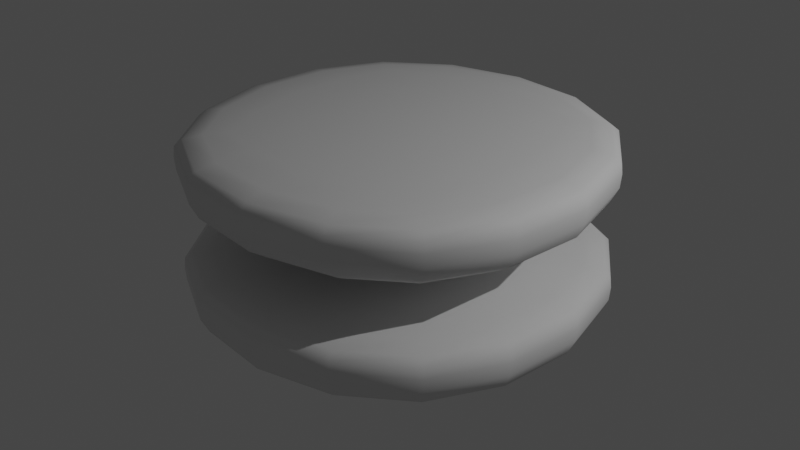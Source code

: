 # Source: humburger.blend  (saved by Blender 3.0.42; exported with 4.5.12 LTS)
import bpy
from mathutils import Matrix  # noqa: F401  (used for matrix-valued properties, if any)

bpy.ops.wm.read_factory_settings(use_empty=True)
scene = bpy.context.scene
scene.name = 'Scene'

# ---- collections
col_collection = bpy.data.collections.new('Collection'); scene.collection.children.link(col_collection)

# ---- world
world_world = bpy.data.worlds.new('World'); scene.world = world_world
world_world.use_nodes = True; world_world.node_tree.nodes.clear()
_N = world_world.node_tree.nodes; _L = world_world.node_tree.links
n0 = _N.new('ShaderNodeOutputWorld'); n0.name = 'World Output'; n0.location = (300, 300)
n1 = _N.new('ShaderNodeBackground'); n1.name = 'Background'; n1.location = (10, 300)
n1.inputs[0].default_value = (0.05088, 0.05088, 0.05088, 1.0)
_L.new(n1.outputs[0], n0.inputs[0])
n0.is_active_output = True
world_world.color = (0.05088, 0.05088, 0.05088)
world_world.use_sun_shadow = False
world_world.sun_shadow_jitter_overblur = 0.0

# ---- lights
light_light = bpy.data.lights.new('Light', 'POINT')
light_light.transmission_factor = 0.0
light_light.energy = 3000.0
light_light.shadow_soft_size = 0.1
light_light.shadow_maximum_resolution = 0.006
light_light.use_absolute_resolution = True

# ---- meshes
me_cube_001 = bpy.data.meshes.new('Cube.001')
me_cube_001.from_pydata([(-1.0, -1.0, -0.434), (-1.0, -1.0, -0.0002257), (-1.0, 1.0, -0.434), (-1.0, 1.0, -0.0002257), (1.0, -1.0, -0.434), (1.0, -1.0, -0.0002257), (1.0, 1.0, -0.434), (1.0, 1.0, -0.0002257), (-1.0, -1.0, -0.3705), (-1.0, 1.0, -0.3705), (1.0, 1.0, -0.3705), (1.0, -1.0, -0.3705)], [], [(8, 1, 3, 9), (9, 3, 7, 10), (10, 7, 5, 11), (11, 5, 1, 8), (2, 6, 4, 0), (7, 3, 1, 5), (4, 11, 8, 0), (6, 10, 11, 4), (2, 9, 10, 6), (0, 8, 9, 2)])
me_cube_001.polygons.foreach_set('use_smooth', [True] * 10)
_uv = me_cube_001.uv_layers.new(name='UVMap')
_uv.uv.foreach_set('vector', [0.4365, 0.0, 0.625, 0.0, 0.625, 0.25, 0.4365, 0.25, 0.4365, 0.25, 0.625, 0.25, 0.625, 0.5, 0.4365, 0.5, 0.4365, 0.5, 0.625, 0.5, 0.625, 0.75, 0.4365, 0.75, 0.4365, 0.75, 0.625, 0.75, 0.625, 1.0, 0.4365, 1.0, 0.125, 0.5, 0.375, 0.5, 0.375, 0.75, 0.125, 0.75, 0.625, 0.5, 0.875, 0.5, 0.875, 0.75, 0.625, 0.75, 0.375, 0.75, 0.4365, 0.75, 0.4365, 1.0, 0.375, 1.0, 0.375, 0.5, 0.4365, 0.5, 0.4365, 0.75, 0.375, 0.75, 0.375, 0.25, 0.4365, 0.25, 0.4365, 0.5, 0.375, 0.5, 0.375, 0.0, 0.4365, 0.0, 0.4365, 0.25, 0.375, 0.25])
me_cube_001.use_remesh_fix_poles = True
me_cube_001.use_remesh_preserve_attributes = False
me_cube_001.update()

# ---- objects
ob_light = bpy.data.objects.new('Light', light_light)
ob_cube = bpy.data.objects.new('Cube', me_cube_001)
ob_cube_001 = bpy.data.objects.new('Cube.001', me_cube_001)

# ---- transforms, parenting, visibility, modifiers, constraints
ob_light.location = (13.53, 3.017, 12.89)
ob_light.rotation_euler = (0.6503, 0.05522, 1.866)
ob_light.lock_rotations_4d = False
ob_light.empty_display_type = 'ARROWS'
ob_light.color = (0.0, 0.0, 0.0, 0.0)
ob_light.lineart.crease_threshold = 0.0
ob_cube.location = (0.0, 0.0, 0.0)
ob_cube.scale = (-3.945, -3.945, -3.945)
_m = ob_cube.modifiers.new('Subdivision', 'SUBSURF')
ob_cube_001.location = (0.0, 0.0, 2.073)
ob_cube_001.scale = (-3.945, -3.945, -3.945)
_m = ob_cube_001.modifiers.new('Subdivision', 'SUBSURF')

# ---- collection membership
col_collection.objects.link(ob_light)
col_collection.objects.link(ob_cube)
col_collection.objects.link(ob_cube_001)

# ---- scene / render settings (as saved in the file)
scene.frame_start = 1; scene.frame_end = 250; scene.frame_set(1)
scene.render.engine = 'BLENDER_EEVEE_NEXT'
scene.cycles.sampling_pattern = 'TABULATED_SOBOL'
scene.cycles.use_light_tree = False
scene.view_settings.view_transform = 'Filmic'
bpy.context.view_layer.update()

# ---- added for rendering (the .blend has no active camera): camera
cam_auto = bpy.data.cameras.new('AutoCamera')
cam_auto.lens = 50.0
cam_auto.sensor_width = 36.0
cam_auto.clip_end = 1000.0
ob_auto_camera = bpy.data.objects.new('AutoCamera', cam_auto)
scene.collection.objects.link(ob_auto_camera)
ob_auto_camera.location = (10.9016, -13.082, 10.6145)
ob_auto_camera.rotation_euler = (1.09748, -7.21219e-08, 0.694738)
scene.camera = ob_auto_camera
bpy.context.view_layer.update()
